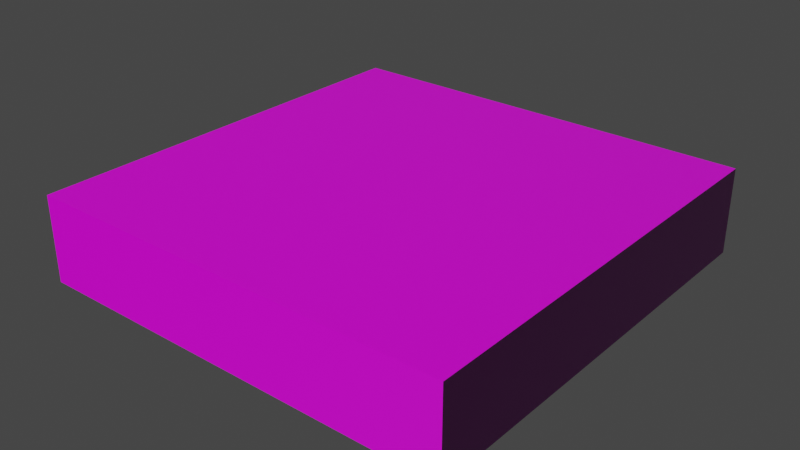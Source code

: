 # Source: floorTile2.blend  (saved by Blender 2.81.16; exported with 4.5.12 LTS)
import bpy
from mathutils import Matrix  # noqa: F401  (used for matrix-valued properties, if any)

bpy.ops.wm.read_factory_settings(use_empty=True)
scene = bpy.context.scene
scene.name = 'Scene'

# ---- collections
col_collection = bpy.data.collections.new('Collection'); scene.collection.children.link(col_collection)

# ---- images (referenced by path relative to the original .blend; pixels are not part of the script)
import os
ASSET_DIR = os.environ.get("B2B_ASSET_DIR", "")  # directory of the original .blend (textures are referenced by path, not embedded)
HERE = os.path.dirname(os.path.abspath(__file__))  # packed textures are extracted next to this script under _unpacked/

def load_image(name, relpath, width, height, colorspace="sRGB"):
    """Load a texture the original file referenced (path relative to the .blend, or extracted next to this script)."""
    p = next((c for c in (os.path.join(HERE, relpath), os.path.join(ASSET_DIR, relpath)) if relpath and os.path.exists(c)), "")
    if p:
        img = bpy.data.images.load(p, check_existing=True)
        img.name = name
    else:  # same state as the original file: an image datablock whose file is absent (Cycles renders it pink)
        img = bpy.data.images.new(name, width, height)
        img.source = "FILE"
        img.filepath = "//" + (relpath or name)
    img.colorspace_settings.name = colorspace
    return img
img_marble_blue_003_color_jpg = load_image('Marble_Blue_003_COLOR.jpg', 'Marble_Blue_003_SD/Marble_Blue_003_COLOR.jpg', 1024, 1024, 'sRGB')
img_marble_red_003_disp_png = load_image('Marble_Red_003_DISP.png', 'Marble_Red_003_SD/Marble_Red_003_DISP.png', 1024, 1024, 'sRGB')
img_marble_blue_003_norm_jpg = load_image('Marble_Blue_003_NORM.jpg', 'Marble_Blue_003_SD/Marble_Blue_003_NORM.jpg', 1024, 1024, 'sRGB')

# ---- materials (node trees are filled in below, after node groups)
mat_material = bpy.data.materials.new('Material')
mat_material.alpha_threshold = 0.0
mat_material.use_transparent_shadow = False
mat_material.line_color = (0.0, 0.0, 0.0, 1.0)

# ---- material node trees
mat_material.use_nodes = True; mat_material.node_tree.nodes.clear()
_N = mat_material.node_tree.nodes; _L = mat_material.node_tree.links
n0 = _N.new('ShaderNodeOutputMaterial'); n0.name = 'Material Output'; n0.location = (497, 300)
n1 = _N.new('ShaderNodeBsdfPrincipled'); n1.name = 'Principled BSDF'; n1.location = (207, 300)
n1.distribution = 'GGX'
n1.subsurface_method = 'BURLEY'
n1.inputs[2].default_value = 0.4
n1.inputs[3].default_value = 1.45
n1.inputs[27].default_value = (0.0, 0.0, 0.0, 1.0)
n1.inputs[28].default_value = 1.0
n2 = _N.new('ShaderNodeTexImage'); n2.name = 'Image Texture'; n2.location = (-430, 251)
n2.image = img_marble_blue_003_color_jpg
n3 = _N.new('ShaderNodeNormalMap'); n3.name = 'Normal Map'; n3.location = (-136, -61)
n4 = _N.new('ShaderNodeDisplacement'); n4.name = 'Displacement'; n4.location = (-157, -248)
n4.inputs[2].default_value = 1.0
n5 = _N.new('ShaderNodeTexImage'); n5.name = 'Image Texture.002'; n5.location = (-731, -271)
n5.image = img_marble_red_003_disp_png
n6 = _N.new('ShaderNodeNormalMap'); n6.name = 'Normal Map.001'; n6.location = (-391, -249)
n7 = _N.new('ShaderNodeTexImage'); n7.name = 'Image Texture.001'; n7.location = (-843, 15)
n7.image = img_marble_blue_003_norm_jpg
_L.new(n1.outputs[0], n0.inputs[0])
_L.new(n2.outputs[0], n1.inputs[0])
_L.new(n3.outputs[0], n1.inputs[5])
_L.new(n4.outputs[0], n0.inputs[2])
_L.new(n7.outputs[0], n3.inputs[1])
_L.new(n5.outputs[0], n6.inputs[1])
_L.new(n6.outputs[0], n4.inputs[3])
n0.is_active_output = True

# ---- world
world_world = bpy.data.worlds.new('World'); scene.world = world_world
world_world.use_nodes = True; world_world.node_tree.nodes.clear()
_N = world_world.node_tree.nodes; _L = world_world.node_tree.links
n0 = _N.new('ShaderNodeOutputWorld'); n0.name = 'World Output'; n0.location = (300, 300)
n1 = _N.new('ShaderNodeBackground'); n1.name = 'Background'; n1.location = (10, 300)
n1.inputs[0].default_value = (0.05088, 0.05088, 0.05088, 1.0)
_L.new(n1.outputs[0], n0.inputs[0])
n0.is_active_output = True
world_world.color = (0.05088, 0.05088, 0.05088)
world_world.use_sun_shadow = False
world_world.sun_shadow_jitter_overblur = 0.0

# ---- meshes
me_cube = bpy.data.meshes.new('Cube')
me_cube.from_pydata([(1.0, 1.0, 1.0), (1.0, 1.0, -1.0), (1.0, -1.0, 1.0), (1.0, -1.0, -1.0), (-1.0, 1.0, 1.0), (-1.0, 1.0, -1.0), (-1.0, -1.0, 1.0), (-1.0, -1.0, -1.0)], [], [(0, 4, 6, 2), (3, 2, 6, 7), (7, 6, 4, 5), (5, 1, 3, 7), (1, 0, 2, 3), (5, 4, 0, 1)])
_uv = me_cube.uv_layers.new(name='UVMap')
_uv.uv.foreach_set('vector', [0.3333, 0.6667, 0.3333, 1.0, 4.967e-08, 1.0, 0.0, 0.6667, 0.3333, 0.6667, 0.3333, 0.3333, 0.6667, 0.3333, 0.6667, 0.6667, 0.6667, 0.3333, 0.3333, 0.3333, 0.3333, 3.974e-08, 0.6667, 0.0, 1.0, 0.3333, 0.6667, 0.3333, 0.6667, 2.98e-08, 1.0, 0.0, 0.3333, 0.3333, 1.291e-07, 0.3333, 0.0, 8.941e-08, 0.3333, 0.0, 0.9944, 0.7833, 0.215, 0.7833, 0.215, 0.00595, 0.9944, 0.00595])
me_cube.materials.append(mat_material)
me_cube.use_remesh_preserve_volume = False
me_cube.use_remesh_preserve_attributes = False
me_cube.use_mirror_vertex_groups = False
me_cube.update()

# ---- objects
ob_cube = bpy.data.objects.new('Cube', me_cube)

# ---- transforms, parenting, visibility, modifiers, constraints
ob_cube.location = (0.0, 0.0, 0.0)
ob_cube.rotation_euler = (1.571, 0.0, 0.0)
ob_cube.scale = (5.0, 1.0, 5.0)
ob_cube.lock_rotations_4d = False
ob_cube.empty_display_type = 'ARROWS'
ob_cube.lineart.crease_threshold = 0.0

# ---- collection membership
col_collection.objects.link(ob_cube)

# ---- scene / render settings (as saved in the file)
scene.frame_start = 1; scene.frame_end = 250; scene.frame_set(1)
scene.render.engine = 'BLENDER_EEVEE_NEXT'
scene.cycles.use_denoising = False
scene.cycles.samples = 128
scene.cycles.sampling_pattern = 'TABULATED_SOBOL'
scene.cycles.use_adaptive_sampling = False
scene.cycles.use_light_tree = False
scene.view_settings.view_transform = 'Filmic'
bpy.context.view_layer.update()

# ---- added for rendering (the .blend has no active camera and no usable light): camera, sun
cam_auto = bpy.data.cameras.new('AutoCamera')
cam_auto.lens = 50.0
cam_auto.sensor_width = 36.0
cam_auto.clip_end = 1000.0
ob_auto_camera = bpy.data.objects.new('AutoCamera', cam_auto)
scene.collection.objects.link(ob_auto_camera)
ob_auto_camera.location = (13.2149, -15.8578, 10.5719)
ob_auto_camera.rotation_euler = (1.09748, -7.21219e-08, 0.694738)
scene.camera = ob_auto_camera
light_auto_sun = bpy.data.lights.new('AutoSun', 'SUN')
light_auto_sun.energy = 3.0
light_auto_sun.angle = 0.0523599
ob_auto_sun = bpy.data.objects.new('AutoSun', light_auto_sun)
scene.collection.objects.link(ob_auto_sun)
ob_auto_sun.rotation_euler = (0.872665, 0.174533, 0.523599)
bpy.context.view_layer.update()
